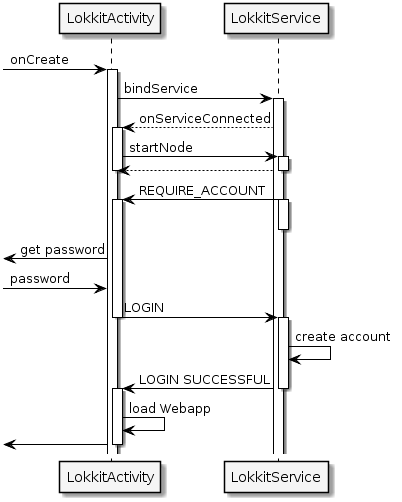

The diagram above was rendered by PlantUML. Its source (embedded in the PNG):
@startuml
skinparam arrowColor black
skinparam backgroundColor transparent
skinparam sequenceDividerBackgroundColor #999999
skinparam sequenceGroupBackgroundColor #999999
skinparam sequenceLifeLineBackgroundColor #FFFFFF
skinparam sequenceLifeLineBorderColor black
skinparam sequenceParticipantBackgroundColor #F5F5F5
skinparam sequenceParticipantBorderColor black
skinparam sequenceBoxLineColor #999999
skinparam sequenceBoxBackgroundColor #999999

[-> LokkitActivity: onCreate 

activate LokkitActivity

LokkitActivity -> LokkitService : bindService
activate LokkitService
LokkitActivity<--LokkitService : onServiceConnected


activate LokkitActivity
LokkitActivity -> LokkitService : startNode
activate LokkitService
LokkitActivity <-- LokkitService
deactivate LokkitService
deactivate LokkitActivity

LokkitActivity <- LokkitService : REQUIRE_ACCOUNT
activate LokkitService
deactivate LokkitService
activate LokkitActivity

[<- LokkitActivity: get password 
[-> LokkitActivity: password

LokkitActivity -> LokkitService : LOGIN
deactivate LokkitActivity
activate LokkitService

LokkitService->LokkitService : create account

LokkitActivity <- LokkitService : LOGIN SUCCESSFUL
deactivate LokkitService
activate LokkitActivity
LokkitActivity -> LokkitActivity : load Webapp

[<- LokkitActivity: 
deactivate LokkitActivity
@enduml